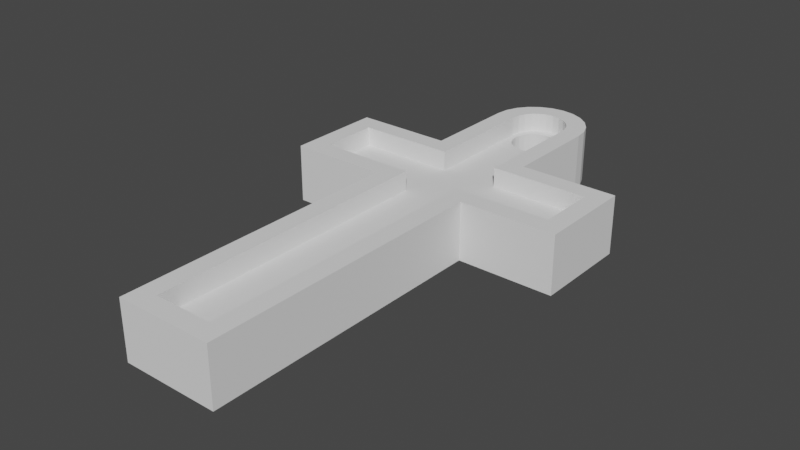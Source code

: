 # Source: Cross.blend  (saved by Blender 3.6.11; exported with 4.5.12 LTS)
import bpy
from mathutils import Matrix  # noqa: F401  (used for matrix-valued properties, if any)

bpy.ops.wm.read_factory_settings(use_empty=True)
scene = bpy.context.scene
scene.name = 'Scene'

# ---- collections
col_collection = bpy.data.collections.new('Collection'); scene.collection.children.link(col_collection)

# ---- world
world_world = bpy.data.worlds.new('World'); scene.world = world_world
world_world.use_nodes = True; world_world.node_tree.nodes.clear()
_N = world_world.node_tree.nodes; _L = world_world.node_tree.links
n0 = _N.new('ShaderNodeOutputWorld'); n0.name = 'World Output'; n0.location = (300, 300)
n1 = _N.new('ShaderNodeBackground'); n1.name = 'Background'; n1.location = (10, 300)
n1.inputs[0].default_value = (0.05088, 0.05088, 0.05088, 1.0)
_L.new(n1.outputs[0], n0.inputs[0])
n0.is_active_output = True
world_world.color = (0.05088, 0.05088, 0.05088)
world_world.use_sun_shadow = False
world_world.sun_shadow_jitter_overblur = 0.0

# ---- meshes
me_cross = bpy.data.meshes.new('cross')
me_cross.from_pydata([(-7.5, 54.33, 0.0), (-7.318, 50.2, -3.525e-15), (-7.4, 49.58, -3.525e-15), (-6.294, 54.83, 0.0), (-7.078, 50.78, -3.525e-15), (-6.697, 51.28, -3.525e-15), (-6.2, 51.66, -3.525e-15), (-5.0, 55.0, 0.0), (-5.621, 51.9, -3.525e-15), (-5.0, 51.98, -3.525e-15), (-4.379, 51.9, -3.525e-15), (-3.706, 54.83, 0.0), (-3.8, 51.66, -3.525e-15), (-3.303, 51.28, -3.525e-15), (-2.5, 54.33, 0.0), (-2.922, 50.78, -3.525e-15), (-2.682, 50.2, -3.525e-15), (-2.6, 49.58, -3.525e-15), (10.0, 40.0, 0.0), (0.0, 30.0, 0.0), (0.0, 40.0, 0.0), (10.0, 30.0, 0.0), (-9.83, 51.29, 0.0), (-10.0, 40.0, 0.0), (-10.0, 50.0, 0.0), (-10.0, 30.0, 0.0), (-10.0, 0.0, 0.0), (0.0, 0.0, 0.0), (-9.33, 52.5, 0.0), (-8.536, 53.54, 0.0), (-7.318, 48.96, -3.525e-15), (-7.078, 48.38, -3.525e-15), (-6.697, 47.88, -3.525e-15), (-6.2, 47.5, -3.525e-15), (-5.621, 47.26, -3.525e-15), (-5.0, 47.18, -3.525e-15), (-4.379, 47.26, -3.525e-15), (-3.8, 47.5, -3.525e-15), (-3.303, 47.88, -3.525e-15), (-2.922, 48.38, -3.525e-15), (-2.682, 48.96, -3.525e-15), (-1.464, 53.54, 0.0), (-0.6699, 52.5, 0.0), (-0.1704, 51.29, 0.0), (0.0, 50.0, 0.0), (-20.0, 30.0, 0.0), (-20.0, 40.0, 0.0), (0.0, 50.0, 6.0), (-0.1704, 51.29, 6.0), (0.0, 40.0, 6.0), (-10.0, 0.0, 6.0), (-8.0, 2.0, 6.0), (-10.0, 30.0, 6.0), (0.0, 0.0, 6.0), (-2.0, 2.0, 6.0), (-2.0, 32.0, 6.0), (0.0, 30.0, 6.0), (8.0, 32.0, 6.0), (10.0, 30.0, 6.0), (8.0, 38.0, 6.0), (-2.0, 38.0, 6.0), (-2.0, 49.87, 6.0), (-1.464, 53.54, 6.0), (-0.6699, 52.5, 6.0), (10.0, 40.0, 6.0), (-20.0, 40.0, 6.0), (-18.0, 38.0, 6.0), (-10.0, 40.0, 6.0), (-18.0, 32.0, 6.0), (-8.0, 38.0, 6.0), (-10.0, 50.0, 6.0), (-9.83, 51.29, 6.0), (-9.33, 52.5, 6.0), (-8.536, 53.54, 6.0), (-8.0, 49.87, 6.0), (-7.5, 54.33, 6.0), (-7.881, 50.77, 6.0), (-7.583, 51.49, 6.0), (-7.109, 52.11, 6.0), (-6.294, 54.83, 6.0), (-6.491, 52.58, 6.0), (-5.772, 52.88, 6.0), (-5.0, 55.0, 6.0), (-5.0, 52.98, 6.0), (-4.228, 52.88, 6.0), (-3.706, 54.83, 6.0), (-3.509, 52.58, 6.0), (-2.5, 54.33, 6.0), (-2.891, 52.11, 6.0), (-2.417, 51.49, 6.0), (-2.119, 50.77, 6.0), (-20.0, 30.0, 6.0), (-8.0, 32.0, 6.0), (8.0, 32.0, 4.0), (-2.0, 38.0, 4.0), (-2.0, 32.0, 4.0), (8.0, 38.0, 4.0), (-2.0, 2.0, 4.0), (-8.0, 32.0, 4.0), (-8.0, 2.0, 4.0), (-8.0, 38.0, 4.0), (-8.0, 49.87, 4.0), (-7.881, 50.77, 4.0), (-7.4, 49.58, 4.0), (-7.583, 51.49, 4.0), (-7.318, 48.96, 4.0), (-7.078, 48.38, 4.0), (-6.697, 47.88, 4.0), (-6.2, 47.5, 4.0), (-5.621, 47.26, 4.0), (-5.0, 47.18, 4.0), (-4.379, 47.26, 4.0), (-3.8, 47.5, 4.0), (-3.303, 47.88, 4.0), (-2.922, 48.38, 4.0), (-2.682, 48.96, 4.0), (-2.6, 49.58, 4.0), (-2.417, 51.49, 4.0), (-2.119, 50.77, 4.0), (-2.0, 49.87, 4.0), (-7.109, 52.11, 4.0), (-7.318, 50.2, 4.0), (-7.078, 50.78, 4.0), (-6.491, 52.58, 4.0), (-6.697, 51.28, 4.0), (-6.2, 51.66, 4.0), (-5.772, 52.88, 4.0), (-5.621, 51.9, 4.0), (-5.0, 52.98, 4.0), (-5.0, 51.98, 4.0), (-4.379, 51.9, 4.0), (-4.228, 52.88, 4.0), (-3.8, 51.66, 4.0), (-3.509, 52.58, 4.0), (-3.303, 51.28, 4.0), (-2.891, 52.11, 4.0), (-2.922, 50.78, 4.0), (-2.682, 50.2, 4.0), (-18.0, 38.0, 4.0), (-18.0, 32.0, 4.0)], [], [(0, 1, 2), (1, 0, 3), (1, 3, 4), (4, 3, 5), (5, 3, 6), (6, 3, 7), (6, 7, 8), (8, 7, 9), (9, 7, 10), (10, 7, 11), (10, 11, 12), (12, 11, 13), (13, 11, 14), (13, 14, 15), (15, 14, 16), (16, 14, 17), (18, 19, 20), (19, 18, 21), (22, 23, 24), (23, 22, 25), (25, 22, 26), (26, 22, 27), (27, 22, 28), (27, 28, 29), (27, 29, 30), (30, 29, 2), (2, 29, 0), (27, 30, 31), (27, 31, 32), (27, 32, 33), (27, 33, 34), (27, 34, 35), (27, 35, 36), (27, 36, 37), (27, 37, 38), (27, 38, 39), (27, 39, 40), (27, 40, 17), (27, 17, 14), (27, 14, 41), (27, 41, 42), (27, 42, 43), (27, 43, 44), (27, 44, 20), (27, 20, 19), (23, 45, 46), (45, 23, 25), (47, 48, 49), (50, 51, 52), (51, 50, 53), (51, 53, 54), (54, 53, 55), (55, 53, 56), (55, 56, 57), (57, 56, 58), (57, 58, 59), (60, 49, 61), (49, 60, 59), (61, 49, 62), (62, 49, 63), (63, 49, 48), (49, 59, 64), (64, 59, 58), (65, 66, 67), (66, 65, 68), (67, 66, 69), (67, 69, 70), (70, 69, 71), (71, 69, 72), (72, 69, 73), (73, 69, 74), (73, 74, 75), (75, 74, 76), (75, 76, 77), (75, 77, 78), (75, 78, 79), (79, 78, 80), (79, 80, 81), (79, 81, 82), (82, 81, 83), (82, 83, 84), (82, 84, 85), (85, 84, 86), (85, 86, 87), (87, 86, 88), (87, 88, 89), (87, 89, 62), (62, 89, 90), (62, 90, 61), (91, 68, 65), (68, 91, 52), (68, 52, 92), (92, 52, 51), (44, 49, 20), (49, 44, 47), (49, 18, 20), (18, 49, 64), (18, 58, 21), (58, 18, 64), (58, 19, 21), (19, 58, 56), (19, 53, 27), (53, 19, 56), (53, 26, 27), (26, 53, 50), (52, 26, 50), (26, 52, 25), (52, 45, 25), (45, 52, 91), (65, 45, 91), (45, 65, 46), (65, 23, 46), (23, 65, 67), (70, 23, 67), (23, 70, 24), (71, 24, 70), (24, 71, 22), (72, 22, 71), (22, 72, 28), (73, 28, 72), (28, 73, 29), (73, 0, 29), (0, 73, 75), (75, 3, 0), (3, 75, 79), (79, 7, 3), (7, 79, 82), (82, 11, 7), (11, 82, 85), (85, 14, 11), (14, 85, 87), (87, 41, 14), (41, 87, 62), (41, 63, 42), (63, 41, 62), (42, 48, 43), (48, 42, 63), (43, 47, 44), (47, 43, 48), (93, 94, 95), (94, 93, 96), (97, 98, 99), (98, 97, 100), (100, 97, 101), (101, 97, 102), (102, 97, 103), (102, 103, 104), (103, 97, 105), (105, 97, 106), (106, 97, 107), (107, 97, 108), (108, 97, 109), (109, 97, 110), (110, 97, 111), (111, 97, 112), (112, 97, 113), (113, 97, 114), (114, 97, 115), (115, 97, 116), (116, 97, 117), (117, 97, 118), (118, 97, 94), (118, 94, 119), (94, 97, 95), (103, 120, 104), (120, 103, 121), (120, 121, 122), (120, 122, 123), (123, 122, 124), (123, 124, 125), (123, 125, 126), (126, 125, 127), (126, 127, 128), (128, 127, 129), (128, 129, 130), (128, 130, 131), (131, 130, 132), (131, 132, 133), (133, 132, 134), (133, 134, 135), (135, 134, 136), (135, 136, 137), (135, 137, 117), (117, 137, 116), (98, 138, 139), (138, 98, 100), (59, 93, 57), (93, 59, 96), (59, 94, 96), (94, 59, 60), (61, 94, 60), (94, 61, 119), (90, 119, 61), (119, 90, 118), (89, 118, 90), (118, 89, 117), (88, 117, 89), (117, 88, 135), (88, 133, 135), (133, 88, 86), (86, 131, 133), (131, 86, 84), (84, 128, 131), (128, 84, 83), (83, 126, 128), (126, 83, 81), (81, 123, 126), (123, 81, 80), (80, 120, 123), (120, 80, 78), (120, 77, 104), (77, 120, 78), (104, 76, 102), (76, 104, 77), (102, 74, 101), (74, 102, 76), (101, 69, 100), (69, 101, 74), (69, 138, 100), (138, 69, 66), (138, 68, 139), (68, 138, 66), (68, 98, 139), (98, 68, 92), (98, 51, 99), (51, 98, 92), (51, 97, 99), (97, 51, 54), (55, 97, 54), (97, 55, 95), (55, 93, 95), (93, 55, 57), (111, 37, 36), (37, 111, 112), (112, 38, 37), (38, 112, 113), (114, 38, 113), (38, 114, 39), (115, 39, 114), (39, 115, 40), (116, 40, 115), (40, 116, 17), (137, 17, 116), (17, 137, 16), (136, 16, 137), (16, 136, 15), (134, 15, 136), (15, 134, 13), (134, 12, 13), (12, 134, 132), (132, 10, 12), (10, 132, 130), (130, 9, 10), (9, 130, 129), (129, 8, 9), (8, 129, 127), (127, 6, 8), (6, 127, 125), (125, 5, 6), (5, 125, 124), (5, 122, 4), (122, 5, 124), (4, 121, 1), (121, 4, 122), (1, 103, 2), (103, 1, 121), (2, 105, 30), (105, 2, 103), (30, 106, 31), (106, 30, 105), (31, 107, 32), (107, 31, 106), (107, 33, 32), (33, 107, 108), (108, 34, 33), (34, 108, 109), (109, 35, 34), (35, 109, 110), (110, 36, 35), (36, 110, 111)])
me_cross.update()

# ---- objects
ob_cross = bpy.data.objects.new('cross', me_cross)

# ---- transforms, parenting, visibility, modifiers, constraints
ob_cross.location = (33.98, 5.901, 0.0)

# ---- collection membership
col_collection.objects.link(ob_cross)

# ---- scene / render settings (as saved in the file)
scene.frame_start = 1; scene.frame_end = 250; scene.frame_set(1)
scene.render.engine = 'BLENDER_EEVEE_NEXT'
scene.cycles.sampling_pattern = 'TABULATED_SOBOL'
scene.view_settings.view_transform = 'Filmic'
bpy.context.view_layer.update()

# ---- added for rendering (the .blend has no active camera and no usable light): camera, sun
cam_auto = bpy.data.cameras.new('AutoCamera')
cam_auto.lens = 50.0
cam_auto.sensor_width = 36.0
cam_auto.clip_end = 1021.94
ob_auto_camera = bpy.data.objects.new('AutoCamera', cam_auto)
scene.collection.objects.link(ob_auto_camera)
ob_auto_camera.location = (87.2095, -36.475, 49.5843)
ob_auto_camera.rotation_euler = (1.09748, -7.21219e-08, 0.694738)
scene.camera = ob_auto_camera
light_auto_sun = bpy.data.lights.new('AutoSun', 'SUN')
light_auto_sun.energy = 3.0
light_auto_sun.angle = 0.0523599
ob_auto_sun = bpy.data.objects.new('AutoSun', light_auto_sun)
scene.collection.objects.link(ob_auto_sun)
ob_auto_sun.rotation_euler = (0.872665, 0.174533, 0.523599)
bpy.context.view_layer.update()

